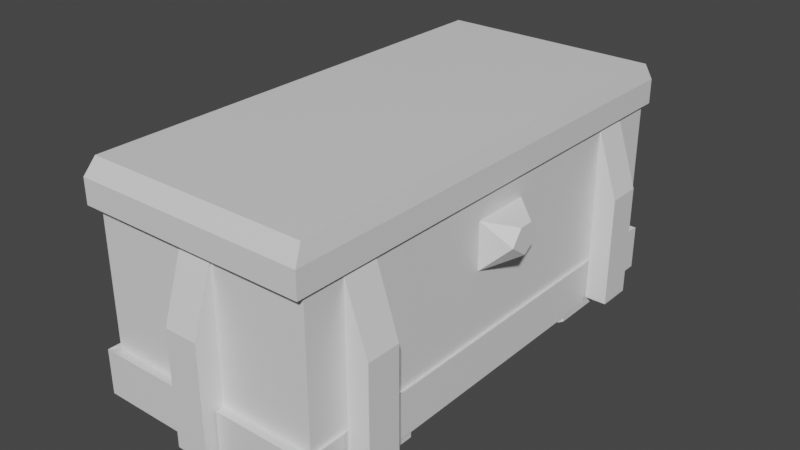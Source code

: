 # Source: strongbox.blend  (saved by Blender 2.80.75; exported with 4.5.12 LTS)
import bpy
from mathutils import Matrix  # noqa: F401  (used for matrix-valued properties, if any)

bpy.ops.wm.read_factory_settings(use_empty=True)
scene = bpy.context.scene
scene.name = 'Scene'

# ---- collections
col_collection = bpy.data.collections.new('Collection'); scene.collection.children.link(col_collection)

# ---- materials (node trees are filled in below, after node groups)
mat_material = bpy.data.materials.new('Material')
mat_material.alpha_threshold = 0.0
mat_material.use_transparent_shadow = False
mat_material.line_color = (0.0, 0.0, 0.0, 1.0)

# ---- material node trees
mat_material.use_nodes = True; mat_material.node_tree.nodes.clear()
_N = mat_material.node_tree.nodes; _L = mat_material.node_tree.links
n0 = _N.new('ShaderNodeOutputMaterial'); n0.name = 'Material Output'; n0.location = (300, 300)
n1 = _N.new('ShaderNodeBsdfPrincipled'); n1.name = 'Principled BSDF'; n1.location = (10, 300)
n1.distribution = 'GGX'
n1.subsurface_method = 'BURLEY'
n1.inputs[2].default_value = 0.4
n1.inputs[3].default_value = 1.45
n1.inputs[27].default_value = (0.0, 0.0, 0.0, 1.0)
n1.inputs[28].default_value = 1.0
_L.new(n1.outputs[0], n0.inputs[0])
n0.is_active_output = True

# ---- world
world_world = bpy.data.worlds.new('World'); scene.world = world_world
world_world.use_nodes = True; world_world.node_tree.nodes.clear()
_N = world_world.node_tree.nodes; _L = world_world.node_tree.links
n0 = _N.new('ShaderNodeOutputWorld'); n0.name = 'World Output'; n0.location = (300, 300)
n1 = _N.new('ShaderNodeBackground'); n1.name = 'Background'; n1.location = (10, 300)
n1.inputs[0].default_value = (0.05088, 0.05088, 0.05088, 1.0)
_L.new(n1.outputs[0], n0.inputs[0])
n0.is_active_output = True
world_world.color = (0.05088, 0.05088, 0.05088)
world_world.use_sun_shadow = False
world_world.sun_shadow_jitter_overblur = 0.0

# ---- meshes
me_cube = bpy.data.meshes.new('Cube')
me_cube.from_pydata([(0.513, 1.077, 0.513), (0.513, 1.077, -0.513), (0.513, -1.077, 0.513), (0.513, -1.077, -0.513), (-0.513, 1.077, 0.513), (-0.513, 1.077, -0.513), (-0.513, -1.077, 0.513), (-0.513, -1.077, -0.513), (-0.513, 0.0, -0.513), (0.513, 0.0, 0.513), (-0.513, 0.0, 0.513), (0.513, 0.0, -0.513), (-0.513, -0.5384, -0.513), (0.513, -0.5384, 0.513), (-0.513, -0.5384, 0.513), (0.513, -0.5384, -0.513), (-0.513, 0.5384, 0.513), (0.513, 0.5384, -0.513), (-0.513, 0.5384, -0.513), (0.513, 0.5384, 0.513), (0.513, -0.8883, 0.513), (0.513, -0.8883, -0.513), (0.513, -0.7268, 0.513), (0.513, -0.7268, -0.513), (0.513, 0.8883, 0.513), (0.513, 0.8883, -0.513), (0.513, 0.7268, -0.513), (0.513, 0.7268, 0.513), (0.513, 1.077, 0.3078), (-0.513, -1.077, 0.3078), (0.513, -1.077, 0.3078), (-0.513, 1.077, 0.3078), (0.513, 0.0, 0.3078), (-0.513, -0.5384, 0.3078), (0.513, -0.5384, 0.3078), (0.513, 0.5384, 0.3078), (-0.513, 0.5384, 0.3078), (0.513, -0.8883, 0.3078), (0.513, -0.7268, 0.3078), (0.513, 0.8883, 0.3078), (0.513, 0.7268, 0.3078), (0.613, -0.8883, 0.007783), (0.613, -0.8883, -0.513), (0.613, -0.7268, -0.513), (0.613, -0.7268, 0.007783), (0.613, 0.8883, 0.007783), (0.613, 0.8883, -0.513), (0.613, 0.7268, -0.513), (0.613, 0.7268, 0.007783), (0.07695, -1.077, 0.3078), (0.07695, -1.077, -0.513), (-0.07695, -1.077, -0.513), (-0.07695, -1.077, 0.3078), (0.07695, 1.077, -0.513), (-0.07695, 1.077, -0.513), (0.07695, 1.077, 0.3078), (-0.07695, 1.077, 0.3078), (0.07695, -1.177, 0.007783), (0.07695, -1.177, -0.513), (-0.07695, -1.177, -0.513), (-0.07695, -1.177, 0.007783), (0.07695, 1.177, -0.513), (-0.07695, 1.177, -0.513), (0.07695, 1.177, 0.007783), (-0.07695, 1.177, 0.007783), (0.513, 0.4307, 0.513), (0.513, 0.0, 0.513), (-0.513, -0.4307, 0.513), (-0.513, 0.0, 0.513), (0.513, -0.4307, 0.513), (-0.513, 0.4307, 0.513), (0.3591, 1.077, -0.513), (0.3591, -1.077, 0.513), (0.3591, -1.077, -0.513), (0.3591, 1.077, 0.513), (0.3447, -1.012, -0.513), (0.513, -0.5384, -0.513), (0.3591, -0.5384, 0.513), (0.3591, 0.5384, 0.513), (0.4894, -1.012, -0.513), (0.3591, 1.077, 0.3078), (0.3591, -1.077, 0.3078), (0.05386, -1.077, -0.513), (0.05386, -1.077, 0.3078), (0.05386, 1.077, -0.513), (0.05386, 1.077, 0.3078), (0.05386, -1.177, -0.513), (0.05386, -1.177, 0.007783), (0.05386, 1.177, -0.513), (0.05386, 1.177, 0.007783), (0.3591, 0.0, 0.513), (0.3591, -0.4307, 0.513), (0.3591, 0.4307, 0.513), (-0.213, -0.4307, 0.513), (-0.213, -0.5384, 0.513), (-0.213, 0.5384, 0.513), (-0.213, 0.4307, 0.513), (0.05908, -0.5384, 0.513), (0.05908, 0.5384, 0.513), (0.05908, -0.4307, 0.513), (0.05908, 0.4307, 0.513), (0.513, 1.077, -0.3131), (0.513, -1.077, -0.3131), (-0.513, 1.077, -0.3131), (0.513, 0.0, -0.3131), (-0.513, -0.5384, -0.3131), (0.513, -0.5384, -0.3131), (0.513, 0.5384, -0.3131), (-0.513, 0.5384, -0.3131), (0.513, -0.8883, -0.3131), (0.513, -0.7268, -0.3131), (0.513, 0.8883, -0.3131), (0.513, 0.7268, -0.3131), (-0.513, -1.077, -0.3131), (0.613, -0.8883, -0.3862), (0.613, -0.7268, -0.3862), (0.613, 0.8883, -0.3862), (0.613, 0.7268, -0.3862), (0.07695, -1.077, -0.3131), (-0.07695, -1.077, -0.3131), (0.07695, 1.077, -0.3131), (-0.07695, 1.077, -0.3131), (0.07695, -1.177, -0.3862), (-0.07695, -1.177, -0.3862), (0.07695, 1.177, -0.3862), (-0.07695, 1.177, -0.3862), (0.05386, 1.177, -0.3862), (0.05386, -1.177, -0.3862), (-0.513, -1.077, -0.002666), (-0.07695, -1.077, -0.002666), (-0.07695, -1.177, -0.1892), (0.513, 1.077, -0.002666), (0.513, -1.077, -0.002666), (-0.513, 1.077, -0.002666), (0.513, 0.0, -0.002666), (-0.513, -0.5384, -0.002666), (0.513, -0.5384, -0.002666), (0.513, 0.5384, -0.002666), (-0.513, 0.5384, -0.002666), (0.513, -0.8883, -0.002666), (0.513, -0.7268, -0.002666), (0.513, 0.8883, -0.002666), (0.513, 0.7268, -0.002666), (0.613, -0.8883, -0.1892), (0.613, -0.7268, -0.1892), (0.613, 0.8883, -0.1892), (0.613, 0.7268, -0.1892), (0.07695, -1.077, -0.002666), (0.07695, 1.077, -0.002666), (-0.07695, 1.077, -0.002666), (0.07695, -1.177, -0.1892), (0.07695, 1.177, -0.1892), (-0.07695, 1.177, -0.1892), (0.05386, 1.177, -0.1892), (0.05386, -1.177, -0.1892), (-0.513, 0.1395, -0.513), (0.513, 0.1395, 0.513), (-0.513, 0.1395, 0.513), (0.513, 0.1395, -0.513), (-0.513, 0.1395, 0.3078), (0.513, 0.1395, 0.3078), (0.513, 0.1116, 0.513), (-0.513, 0.1116, 0.513), (0.3591, 0.1116, 0.513), (0.513, -1.077, -0.513), (0.513, 0.1395, -0.3131), (-0.513, 0.1395, -0.3131), (0.513, 0.1395, -0.002666), (-0.513, 0.1395, -0.002666), (-0.513, -0.137, 0.513), (0.513, -0.137, -0.513), (-0.513, -0.137, -0.513), (0.513, -0.137, 0.513), (0.513, -0.137, 0.3078), (-0.513, -0.137, 0.3078), (-0.513, -0.1096, 0.513), (0.513, -0.1096, 0.513), (0.3591, -0.1096, 0.513), (0.3591, -1.077, -0.513), (-0.513, -0.137, -0.3131), (0.513, -0.137, -0.3131), (-0.513, -0.137, -0.002666), (0.513, -0.137, -0.002666), (0.513, -0.5384, -0.002666), (0.513, -0.5384, -0.3131), (0.513, -0.137, -0.3131), (0.513, -0.137, -0.002666), (0.513, 0.5384, -0.002666), (0.513, 0.5384, -0.3131), (0.513, 0.1395, -0.3131), (0.513, 0.1395, -0.002666), (-0.613, 0.1395, -0.3591), (-0.613, 0.0, -0.3591), (-0.613, -0.137, 0.3591), (-0.613, 0.0, 0.3591), (-0.613, 0.0, -0.3131), (-0.613, 0.0, 0.3078), (-0.613, -0.137, 0.3078), (-0.613, 0.0, -0.002666), (-0.613, -0.137, -0.3131), (-0.613, -0.137, -0.002666), (-0.613, 0.1395, 0.3591), (-0.613, 0.1395, 0.3078), (-0.613, 0.1395, -0.3131), (-0.613, 0.1395, -0.002666), (-0.613, -0.137, -0.3591), (-0.5393, -0.5599, -0.5137), (-0.5393, -1.12, -0.5137), (0.5276, 1.12, -0.3059), (0.5276, 1.12, -0.5137), (-0.5393, -1.12, 0.321), (-0.5393, -1.12, 0.4344), (0.5276, -1.12, -0.3059), (0.5276, -1.12, -0.5137), (-0.5393, 1.12, -0.3059), (-0.5393, 1.12, -0.5137), (0.3676, -1.12, 0.4344), (-0.5393, 0.5599, 0.4344), (-0.5393, 1.12, 0.4344), (0.3676, 1.12, 0.4344), (0.5276, 1.12, 0.4344), (0.5276, 0.1451, 0.4344), (0.5276, -9.912e-06, 0.4344), (0.5276, -0.1425, -0.5137), (0.5276, -9.912e-06, -0.5137), (0.5276, -9.912e-06, -0.3059), (-0.5393, -0.1425, -0.5137), (0.5276, -0.1425, 0.4344), (0.5276, -0.5599, 0.4344), (-0.5393, -0.5599, 0.4344), (-0.5393, -0.5599, -0.3059), (0.5276, -0.5599, -0.3059), (0.5276, -0.5599, -0.5137), (-0.5393, 0.1451, 0.4344), (0.5276, 0.1451, -0.5137), (0.5276, 0.5599, -0.5137), (-0.5393, 0.5599, -0.5137), (0.5276, 0.5599, -0.3059), (-0.5393, 0.5599, -0.3059), (0.5276, -0.9238, -0.3059), (0.5276, -0.9238, -0.5137), (0.5276, -0.7559, 0.4344), (0.5276, -0.9238, 0.4344), (0.5276, -0.6843, -0.3059), (0.5276, -0.6843, -0.5137), (0.5276, -1.12, 0.4344), (0.5276, 0.9238, -0.3059), (0.5276, 0.9238, -0.5137), (0.5276, 0.9238, 0.4344), (0.5276, 0.7559, 0.4344), (0.5276, 0.6773, -0.3059), (0.5276, 0.6773, -0.5137), (0.5276, 0.5599, 0.4344), (0.5276, 1.12, 0.321), (0.5276, -1.12, 0.321), (-0.5393, 1.12, 0.321), (0.5276, -9.912e-06, 0.321), (-0.5393, -0.5599, 0.321), (0.5276, -0.5599, 0.321), (0.5276, 0.5599, 0.321), (-0.5393, 0.5599, 0.321), (0.5276, -0.9238, 0.321), (0.5276, -0.7559, 0.321), (0.5276, 0.9238, 0.321), (0.5276, 0.7559, 0.321), (-0.5393, 0.1451, 0.321), (0.5276, -0.1425, 0.321), (0.5276, 0.1451, 0.321), (0.3676, 1.12, 0.321), (0.3676, -1.12, 0.321), (0.08642, -1.12, -0.3059), (0.08642, -1.12, -0.5137), (-0.08587, -1.12, -0.5137), (0.08591, 1.12, -0.3059), (0.08591, 1.12, -0.5137), (-0.08587, 1.12, -0.3059), (-0.08587, 1.12, -0.5137), (-0.5393, -1.12, -0.3059), (-0.08587, -1.12, -0.3059), (0.5276, 0.1451, -0.3059), (0.5276, -0.1425, -0.3059), (-0.5393, 0.1451, -0.3059), (-0.5393, 0.1451, -0.5137), (-0.5393, -0.1425, 0.4344), (-0.5393, -0.1425, 0.321), (-0.5393, -0.1425, -0.3059), (-0.513, -1.077, 0.2135), (-0.07695, -1.077, 0.2135), (-0.07695, -1.177, -0.05203), (0.513, 1.077, 0.2135), (0.513, -1.077, 0.2135), (-0.513, 1.077, 0.2135), (0.513, 0.0, 0.2135), (-0.513, -0.5384, 0.2135), (0.513, -0.5384, 0.2135), (0.513, 0.5384, 0.2135), (-0.513, 0.5384, 0.2135), (0.513, -0.8883, 0.2135), (0.513, -0.7268, 0.2135), (0.513, 0.8883, 0.2135), (0.513, 0.7268, 0.2135), (0.613, -0.8883, -0.05203), (0.613, -0.7268, -0.05203), (0.613, 0.8883, -0.05203), (0.613, 0.7268, -0.05203), (0.07695, -1.077, 0.2135), (0.07695, 1.077, 0.2135), (-0.07695, 1.077, 0.2135), (0.07695, -1.177, -0.05203), (0.07695, 1.177, -0.05203), (-0.07695, 1.177, -0.05203), (0.05386, 1.177, -0.05203), (0.05386, -1.177, -0.05203), (0.513, 0.1395, 0.2135), (-0.513, 0.1395, 0.2135), (-0.513, -0.137, 0.2135), (0.513, -0.137, 0.2135), (-0.613, 0.0, 0.2135), (-0.613, 0.1395, 0.2135), (-0.613, -0.137, 0.2135), (0.6332, 0.0003304, 0.1836), (0.6332, 0.0003304, 0.0539), (0.6332, 0.08404, 0.1139), (0.6332, 0.03426, 0.1836), (0.6332, -0.08189, 0.1139), (0.6332, -0.03211, 0.1836), (-0.2078, -0.1096, 0.513), (-0.2078, 0.0, 0.513), (0.05386, 0.0, 0.513), (0.05386, 0.1116, 0.513), (-0.2078, 0.1116, 0.513), (0.05386, -0.1096, 0.513), (-0.475, -0.506, -0.513), (-0.475, -1.012, -0.513), (0.3447, 1.012, -0.513), (-0.475, 1.012, -0.513), (0.3447, -1.012, -0.513), (0.4894, -1.012, -0.513), (0.4894, 0.5061, -0.513), (0.4894, 1.012, -0.513), (-0.475, 0.1312, -0.513), (-0.475, 2.124e-05, -0.513), (0.4894, -0.1288, -0.513), (0.4894, 2.124e-05, -0.513), (0.3447, 2.124e-05, -0.513), (-0.475, -0.1288, -0.513), (0.4894, -0.506, -0.513), (0.3447, -0.506, -0.513), (0.4894, 0.1312, -0.513), (-0.475, 0.5061, -0.513), (0.3447, 0.5061, -0.513), (0.3447, -0.1288, -0.513), (0.3447, 0.1312, -0.513), (0.4894, -0.506, -0.513), (-0.3607, 1.077, -0.513), (-0.3607, -1.077, 0.513), (-0.3607, -1.077, 0.3078), (-0.05411, -1.077, 0.3078), (-0.05411, 1.077, -0.513), (-0.05411, -1.177, 0.007783), (-0.05411, 1.177, -0.513), (-0.3607, -1.077, -0.513), (-0.3607, 1.077, 0.513), (-0.3607, -0.5384, 0.513), (-0.3607, 0.5384, 0.513), (-0.3607, 1.077, 0.3078), (-0.05411, -1.077, -0.513), (-0.05411, 1.077, 0.3078), (-0.05411, -1.177, -0.513), (-0.05411, 1.177, 0.007783), (-0.3607, -0.4307, 0.513), (-0.3607, 0.4307, 0.513), (-0.1655, -0.5384, 0.513), (-0.1655, 0.5384, 0.513), (-0.1655, -0.4307, 0.513), (-0.1655, 0.4307, 0.513), (-0.05411, 1.177, -0.3862), (-0.05411, -1.177, -0.3862), (-0.05411, 1.177, -0.1892), (-0.05411, -1.177, -0.1892), (-0.3607, 0.1116, 0.513), (-0.3607, -0.1096, 0.513), (-0.381, -1.12, 0.4344), (-0.381, -1.12, 0.321), (-0.381, 1.12, 0.4344), (-0.381, 1.12, 0.321), (-0.05411, 1.177, -0.05203), (-0.05411, -1.177, -0.05203), (-0.1621, 0.0, 0.513), (-0.1621, 0.1116, 0.513), (-0.1621, -0.1096, 0.513), (-0.3319, 1.012, -0.513), (-0.3319, 2.124e-05, -0.513), (-0.3319, -0.506, -0.513), (-0.3319, 0.5061, -0.513), (-0.3319, -1.012, -0.513), (-0.3319, 0.1312, -0.513), (-0.3319, -0.1288, -0.513), (-0.513, -0.5384, -0.5553), (-0.513, -1.077, -0.5553), (-0.3607, 1.077, -0.5553), (-0.513, 1.077, -0.5553), (0.513, 0.5384, -0.5553), (0.513, 1.077, -0.5553), (-0.513, 0.5384, -0.5553), (0.3591, 1.077, -0.5553), (-0.475, 0.5061, -0.5553), (-0.475, 1.012, -0.5553), (-0.475, -1.012, -0.5553), (0.3447, 1.012, -0.5553), (-0.475, -0.506, -0.5553), (0.4894, 1.012, -0.5553), (0.4894, 0.5061, -0.5553), (-0.3319, 1.012, -0.5553), (0.3591, -1.077, -0.5553), (0.513, -1.077, -0.5553), (0.4894, -1.012, -0.5553), (0.513, -0.5384, -0.5553), (0.3447, -1.012, -0.5553), (0.4894, -0.506, -0.5553), (-0.3607, -1.077, -0.5553), (-0.3319, -1.012, -0.5553)], [], [(363, 14, 6, 355), (38, 34, 258, 262), (118, 50, 271, 270), (15, 3, 164, 76), (13, 2, 20, 22), (101, 111, 246, 208), (3, 21, 240, 213), (170, 15, 346, 342), (171, 179, 199, 205), (169, 14, 67, 175), (30, 37, 261, 254), (179, 171, 226, 285), (333, 395, 421, 408), (77, 13, 69, 91), (362, 4, 16, 364), (11, 170, 342, 343), (0, 19, 27, 24), (23, 15, 232, 244), (40, 39, 263, 264), (106, 110, 243, 231), (3, 15, 23, 21), (170, 11, 224, 223), (13, 22, 241, 228), (35, 40, 264, 259), (166, 108, 238, 281), (17, 1, 25, 26), (289, 28, 39, 299), (20, 2, 245, 242), (112, 26, 47, 117), (39, 28, 253, 263), (294, 34, 38, 298), (21, 23, 43, 42), (314, 159, 36, 296), (316, 173, 34, 294), (286, 29, 33, 293), (174, 169, 193, 197), (313, 160, 32, 292), (291, 31, 56, 307), (296, 36, 31, 291), (155, 166, 281, 282), (302, 44, 41, 301), (38, 37, 41, 44), (109, 21, 42, 114), (298, 38, 44, 302), (303, 45, 48, 304), (26, 25, 46, 47), (39, 40, 48, 45), (299, 39, 45, 303), (82, 50, 58, 86), (73, 3, 50, 82), (290, 30, 49, 305), (356, 29, 52, 357), (307, 56, 64, 310), (354, 5, 54, 358), (180, 106, 231, 280), (80, 28, 55, 85), (387, 359, 60, 288), (119, 51, 59, 123), (305, 49, 57, 308), (357, 52, 60, 359), (311, 89, 63, 309), (358, 54, 62, 360), (85, 55, 63, 89), (120, 53, 61, 124), (68, 175, 326, 327), (381, 175, 67, 370), (16, 70, 96, 95), (172, 9, 66, 176), (157, 10, 68, 162), (156, 19, 65, 161), (19, 78, 92, 65), (176, 177, 91, 69), (161, 163, 90, 66), (367, 85, 89, 369), (53, 84, 88, 61), (386, 369, 89, 311), (49, 83, 87, 57), (308, 57, 87, 312), (365, 80, 85, 367), (1, 71, 84, 53), (30, 81, 83, 49), (361, 73, 82, 366), (366, 82, 86, 368), (338, 339, 411, 412), (0, 74, 78, 19), (371, 92, 100, 375), (164, 178, 414, 415), (17, 158, 348, 338), (156, 9, 222, 221), (12, 171, 345, 332), (110, 23, 244, 243), (13, 77, 72, 2), (373, 95, 96, 375), (372, 97, 99, 374), (67, 14, 94, 93), (363, 77, 97, 372), (77, 91, 99, 97), (92, 78, 98, 100), (370, 67, 93, 374), (364, 16, 95, 373), (58, 122, 127, 86), (360, 376, 126, 88), (148, 120, 124, 151), (88, 126, 124, 61), (50, 118, 122, 58), (129, 119, 123, 130), (368, 377, 123, 59), (131, 101, 120, 148), (54, 121, 125, 62), (113, 105, 230, 277), (25, 111, 116, 46), (46, 116, 117, 47), (23, 110, 115, 43), (139, 109, 114, 143), (43, 115, 114, 42), (128, 113, 119, 129), (362, 74, 219, 384), (22, 20, 242, 241), (104, 180, 280, 225), (168, 166, 203, 204), (165, 104, 225, 279), (2, 72, 216, 245), (74, 0, 220, 219), (21, 109, 239, 240), (142, 112, 117, 146), (51, 119, 278, 272), (137, 107, 112, 142), (132, 102, 109, 139), (290, 132, 139, 297), (295, 137, 142, 300), (300, 142, 146, 304), (286, 128, 129, 287), (297, 139, 143, 301), (289, 131, 148, 306), (287, 129, 130, 288), (306, 148, 151, 309), (122, 150, 154, 127), (376, 378, 153, 126), (126, 153, 151, 124), (118, 147, 150, 122), (377, 379, 130, 123), (121, 149, 152, 125), (102, 132, 147, 118), (111, 141, 145, 116), (116, 145, 146, 117), (110, 140, 144, 115), (115, 144, 143, 114), (108, 138, 133, 103), (103, 133, 149, 121), (165, 167, 134, 104), (314, 168, 204, 318), (113, 128, 135, 105), (136, 106, 184, 183), (166, 168, 138, 108), (106, 136, 140, 110), (101, 131, 141, 111), (8, 171, 205, 192), (165, 107, 188, 189), (155, 8, 192, 191), (105, 179, 285, 230), (8, 155, 340, 341), (65, 92, 163, 161), (9, 156, 161, 66), (16, 157, 162, 70), (371, 70, 162, 380), (295, 35, 160, 313), (166, 155, 191, 203), (315, 174, 197, 319), (158, 11, 343, 348), (103, 121, 275, 214), (104, 134, 182, 180), (105, 135, 181, 179), (16, 4, 218, 217), (108, 103, 214, 238), (1, 17, 402, 403), (66, 90, 177, 176), (13, 172, 176, 69), (90, 163, 329, 328), (293, 33, 174, 315), (292, 32, 173, 316), (171, 8, 341, 345), (107, 165, 279, 237), (10, 169, 175, 68), (119, 113, 277, 278), (185, 186, 183, 184), (180, 182, 186, 185), (182, 136, 183, 186), (106, 180, 185, 184), (188, 187, 190, 189), (167, 165, 189, 190), (107, 137, 187, 188), (137, 167, 190, 187), (197, 193, 194, 196), (319, 197, 196, 317), (205, 199, 195, 192), (199, 200, 198, 195), (195, 198, 204, 203), (192, 195, 203, 191), (317, 196, 202, 318), (196, 194, 201, 202), (157, 159, 202, 201), (169, 10, 194, 193), (10, 157, 201, 194), (179, 181, 200, 199), (383, 382, 211, 210), (260, 217, 218, 255), (268, 219, 220, 253), (267, 221, 222, 256), (210, 211, 229, 257), (266, 227, 228, 258), (265, 233, 217, 260), (262, 241, 242, 261), (258, 228, 241, 262), (212, 213, 240, 239), (263, 248, 249, 264), (237, 235, 251, 250), (253, 220, 248, 263), (252, 259, 264, 249), (245, 254, 261, 242), (277, 207, 272, 278), (208, 209, 274, 273), (385, 384, 219, 268), (254, 245, 216, 269), (213, 212, 270, 271), (236, 238, 214, 215), (215, 214, 275, 276), (234, 279, 225, 224), (207, 277, 230, 206), (223, 280, 231, 232), (282, 281, 238, 236), (232, 231, 243, 244), (209, 208, 246, 247), (235, 237, 279, 234), (259, 252, 221, 267), (224, 225, 280, 223), (206, 230, 285, 226), (256, 222, 227, 266), (257, 229, 283, 284), (111, 25, 247, 246), (365, 31, 255, 385), (112, 107, 237, 250), (37, 38, 262, 261), (81, 30, 254, 269), (109, 102, 212, 239), (36, 159, 265, 260), (24, 27, 249, 248), (171, 12, 206, 226), (34, 173, 266, 258), (26, 112, 250, 251), (172, 13, 228, 227), (7, 51, 272, 207), (33, 29, 210, 257), (27, 19, 252, 249), (6, 14, 229, 211), (159, 157, 233, 265), (0, 24, 248, 220), (50, 3, 213, 271), (32, 160, 267, 256), (18, 155, 282, 236), (17, 26, 251, 235), (28, 80, 268, 253), (19, 156, 221, 252), (25, 1, 209, 247), (120, 101, 208, 273), (14, 169, 283, 229), (31, 36, 260, 255), (12, 7, 207, 206), (169, 174, 284, 283), (53, 120, 273, 274), (15, 170, 223, 232), (356, 81, 269, 383), (11, 158, 234, 224), (102, 118, 270, 212), (121, 54, 276, 275), (157, 16, 217, 233), (9, 172, 227, 222), (160, 35, 259, 267), (158, 17, 235, 234), (173, 32, 256, 266), (5, 18, 236, 215), (54, 5, 215, 276), (174, 33, 257, 284), (1, 53, 274, 209), (355, 6, 211, 382), (198, 317, 318, 204), (200, 319, 317, 198), (182, 134, 321, 324), (135, 293, 315, 181), (181, 315, 319, 200), (137, 295, 313, 167), (159, 314, 318, 202), (55, 306, 309, 63), (52, 287, 288, 60), (28, 289, 306, 55), (37, 297, 301, 41), (29, 286, 287, 52), (40, 300, 304, 48), (35, 295, 300, 40), (30, 290, 297, 37), (150, 308, 312, 154), (378, 386, 311, 153), (153, 311, 309, 151), (147, 305, 308, 150), (379, 387, 288, 130), (149, 307, 310, 152), (132, 290, 305, 147), (141, 299, 303, 145), (145, 303, 304, 146), (140, 298, 302, 144), (144, 302, 301, 143), (138, 296, 291, 133), (133, 291, 307, 149), (313, 292, 320, 323), (128, 286, 293, 135), (182, 316, 294, 136), (168, 314, 296, 138), (136, 294, 298, 140), (131, 289, 299, 141), (321, 320, 325, 324), (322, 323, 320, 321), (292, 316, 325, 320), (134, 167, 322, 321), (316, 182, 324, 325), (167, 313, 323, 322), (389, 330, 327, 388), (388, 327, 326, 390), (380, 162, 330, 389), (162, 68, 327, 330), (381, 177, 331, 390), (177, 90, 328, 331), (347, 346, 337, 336), (352, 348, 343, 344), (351, 342, 346, 347), (334, 339, 338, 350), (391, 334, 350, 394), (397, 351, 347, 393), (396, 352, 344, 392), (393, 347, 336, 395), (394, 350, 352, 396), (350, 338, 348, 352), (392, 344, 351, 397), (344, 343, 342, 351), (346, 15, 76, 353), (354, 71, 334, 391), (155, 18, 349, 340), (349, 18, 404, 406), (391, 335, 407, 413), (79, 353, 419, 416), (337, 346, 353, 79), (3, 73, 178, 164), (73, 336, 75, 178), (336, 337, 79, 75), (73, 361, 395, 336), (354, 391, 413, 400), (341, 392, 397, 345), (349, 394, 396, 340), (332, 393, 395, 333), (340, 396, 392, 341), (345, 397, 393, 332), (335, 391, 394, 349), (175, 381, 390, 326), (163, 380, 389, 329), (328, 388, 390, 331), (329, 389, 388, 328), (154, 312, 387, 379), (152, 310, 386, 378), (72, 355, 382, 216), (29, 356, 383, 210), (80, 365, 385, 268), (255, 218, 384, 385), (269, 216, 382, 383), (92, 371, 380, 163), (127, 154, 379, 377), (125, 152, 378, 376), (4, 362, 384, 218), (86, 127, 377, 368), (62, 125, 376, 360), (78, 364, 373, 98), (91, 370, 374, 99), (14, 363, 372, 94), (94, 372, 374, 93), (98, 373, 375, 100), (70, 371, 375, 96), (51, 366, 368, 59), (7, 361, 366, 51), (31, 365, 367, 56), (310, 64, 369, 386), (56, 367, 369, 64), (177, 381, 370, 91), (84, 358, 360, 88), (83, 357, 359, 87), (312, 87, 359, 387), (71, 354, 358, 84), (81, 356, 357, 83), (74, 362, 364, 78), (77, 363, 355, 72), (404, 401, 407, 406), (399, 398, 410, 408), (405, 403, 411, 409), (403, 402, 412, 411), (420, 399, 408, 421), (415, 414, 418, 416), (417, 415, 416, 419), (401, 400, 413, 407), (335, 349, 406, 407), (76, 164, 415, 417), (178, 75, 418, 414), (71, 1, 403, 405), (339, 334, 409, 411), (7, 12, 398, 399), (353, 76, 417, 419), (18, 5, 401, 404), (334, 71, 405, 409), (395, 361, 420, 421), (361, 7, 399, 420), (5, 354, 400, 401), (17, 338, 412, 402), (75, 79, 416, 418), (12, 332, 410, 398), (332, 333, 408, 410)])
_uv = me_cube.uv_layers.new(name='UVMap')
_uv.uv.foreach_set('vector', [0.5879, 0.1875, 0.625, 0.1875, 0.625, 0.25, 0.5879, 0.25, 0.325, 0.6875, 0.325, 0.6875, 0.325, 0.6875, 0.325, 0.6875, 0.4237, 0.25, 0.375, 0.25, 0.375, 0.25, 0.4237, 0.25, 0.625, 0.9375, 0.625, 1.0, 0.625, 1.0, 0.625, 0.9375, 0.375, 0.1875, 0.375, 0.25, 0.375, 0.25, 0.375, 0.1875, 0.6737, 0.75, 0.6737, 0.75, 0.6737, 0.75, 0.6737, 0.75, 0.625, 1.0, 0.625, 1.0, 0.625, 1.0, 0.625, 1.0, 0.625, 0.8909, 0.625, 0.9375, 0.625, 0.9375, 0.625, 0.8909, 0.375, 0.6091, 0.4237, 0.6091, 0.4237, 0.6091, 0.375, 0.6091, 0.2083, 0.203, 0.625, 0.5625, 0.625, 0.5625, 0.625, 0.6123, 0.575, 0.25, 0.575, 0.25, 0.575, 0.25, 0.575, 0.25, 0.4237, 0.6091, 0.375, 0.6091, 0.375, 0.6091, 0.4237, 0.6091, 0.375, 1.0, 0.4121, 1.0, 0.4121, 1.0, 0.375, 1.0, 0.4125, 0.1875, 0.375, 0.1875, 0.375, 0.1875, 0.4125, 0.1875, 0.5879, 0.0, 0.625, 0.0, 0.625, 0.0625, 0.5879, 0.0625, 0.625, 0.875, 0.625, 0.8909, 0.625, 0.8909, 0.625, 0.875, 0.375, 0.0, 0.375, 0.0625, 0.375, 0.0625, 0.375, 0.0, 0.625, 0.9375, 0.625, 0.9375, 0.625, 0.9375, 0.625, 0.9375, 0.325, 0.5625, 0.325, 0.5, 0.325, 0.5, 0.325, 0.5625, 0.1737, 0.6875, 0.1737, 0.6875, 0.1737, 0.6875, 0.1737, 0.6875, 0.625, 1.0, 0.625, 0.9375, 0.625, 0.9375, 0.625, 1.0, 0.625, 0.8909, 0.625, 0.875, 0.625, 0.875, 0.625, 0.8909, 0.375, 0.1875, 0.375, 0.1875, 0.375, 0.1875, 0.375, 0.1875, 0.325, 0.5625, 0.325, 0.5625, 0.325, 0.5625, 0.325, 0.5625, 0.4237, 0.6412, 0.4237, 0.6875, 0.4237, 0.6875, 0.4237, 0.6412, 0.625, 0.8125, 0.625, 0.75, 0.625, 0.75, 0.625, 0.8125, 0.802, 0.75, 0.825, 0.75, 0.825, 0.75, 0.802, 0.75, 0.375, 0.25, 0.375, 0.25, 0.375, 0.25, 0.375, 0.25, 0.1737, 0.5625, 0.125, 0.5625, 0.125, 0.5625, 0.1737, 0.5625, 0.825, 0.75, 0.825, 0.75, 0.825, 0.75, 0.825, 0.75, 0.302, 0.6875, 0.325, 0.6875, 0.325, 0.6875, 0.302, 0.6875, 0.625, 1.0, 0.625, 0.9375, 0.625, 0.9375, 0.625, 1.0, 0.552, 0.6412, 0.575, 0.6412, 0.575, 0.6875, 0.552, 0.6875, 0.302, 0.6409, 0.325, 0.6409, 0.325, 0.6875, 0.302, 0.6875, 0.552, 0.5, 0.575, 0.5, 0.575, 0.5625, 0.552, 0.5625, 0.575, 0.6091, 0.2083, 0.203, 0.2083, 0.203, 0.575, 0.6091, 0.302, 0.6088, 0.325, 0.6088, 0.325, 0.625, 0.302, 0.625, 0.552, 0.75, 0.575, 0.75, 0.575, 0.75, 0.552, 0.75, 0.552, 0.6875, 0.575, 0.6875, 0.575, 0.75, 0.552, 0.75, 0.375, 0.6412, 0.4237, 0.6412, 0.4237, 0.6412, 0.375, 0.6412, 0.302, 0.6875, 0.325, 0.6875, 0.325, 0.75, 0.302, 0.75, 0.325, 0.6875, 0.325, 0.75, 0.325, 0.75, 0.325, 0.6875, 0.4237, 0.25, 0.375, 0.25, 0.375, 0.25, 0.4237, 0.25, 0.302, 0.6875, 0.325, 0.6875, 0.325, 0.6875, 0.302, 0.6875, 0.302, 0.5, 0.325, 0.5, 0.325, 0.5625, 0.302, 0.5625, 0.625, 0.8125, 0.625, 0.75, 0.625, 0.75, 0.625, 0.8125, 0.325, 0.5, 0.325, 0.5625, 0.325, 0.5625, 0.325, 0.5, 0.802, 0.75, 0.825, 0.75, 0.825, 0.75, 0.802, 0.75, 0.5875, 1.0, 0.625, 1.0, 0.625, 1.0, 0.5875, 1.0, 0.5875, 1.0, 0.625, 1.0, 0.625, 1.0, 0.5875, 1.0, 0.552, 0.25, 0.575, 0.25, 0.575, 0.25, 0.552, 0.25, 0.575, 0.4629, 0.575, 0.5, 0.575, 0.5, 0.575, 0.4131, 0.552, 0.75, 0.575, 0.75, 0.575, 0.75, 0.552, 0.75, 0.4121, 0.75, 0.375, 0.75, 0.375, 0.75, 0.4619, 0.75, 0.1737, 0.6409, 0.1737, 0.6875, 0.1737, 0.6875, 0.1737, 0.6409, 0.825, 0.7125, 0.825, 0.75, 0.825, 0.75, 0.825, 0.7125, 0.552, 0.4629, 0.575, 0.4629, 0.575, 0.5, 0.552, 0.5, 0.4237, 0.5, 0.375, 0.5, 0.375, 0.5, 0.4237, 0.5, 0.552, 0.25, 0.575, 0.25, 0.575, 0.25, 0.552, 0.25, 0.575, 0.4131, 0.575, 0.5, 0.575, 0.5, 0.575, 0.4629, 0.802, 0.7125, 0.825, 0.7125, 0.825, 0.75, 0.802, 0.75, 0.4619, 0.75, 0.375, 0.75, 0.375, 0.75, 0.4121, 0.75, 0.825, 0.7125, 0.825, 0.75, 0.825, 0.75, 0.825, 0.7125, 0.6737, 0.75, 0.625, 0.75, 0.625, 0.75, 0.6737, 0.75, 0.625, 0.625, 0.625, 0.6123, 0.625, 0.6123, 0.625, 0.625, 0.5879, 0.1409, 0.625, 0.1409, 0.625, 0.1875, 0.5879, 0.1875, 0.625, 0.6875, 0.625, 0.6875, 0.625, 0.6875, 0.625, 0.6875, 0.125, 0.2136, 0.375, 0.625, 0.375, 0.625, 0.375, 0.6377, 0.2083, 0.2137, 0.625, 0.625, 0.625, 0.625, 0.625, 0.638, 0.125, 0.2029, 0.375, 0.5625, 0.375, 0.5625, 0.375, 0.612, 0.375, 0.0625, 0.4125, 0.0625, 0.4125, 0.0625, 0.375, 0.0625, 0.375, 0.1409, 0.4125, 0.1409, 0.4125, 0.1875, 0.375, 0.1875, 0.375, 0.1088, 0.4125, 0.1088, 0.4125, 0.125, 0.375, 0.125, 0.825, 0.5832, 0.825, 0.7125, 0.825, 0.7125, 0.825, 0.5371, 0.625, 0.75, 0.5875, 0.75, 0.5875, 0.75, 0.625, 0.75, 0.802, 0.5371, 0.825, 0.5371, 0.825, 0.7125, 0.802, 0.7125, 0.575, 0.25, 0.575, 0.2875, 0.575, 0.2875, 0.575, 0.25, 0.552, 0.25, 0.575, 0.25, 0.575, 0.2875, 0.552, 0.2875, 0.825, 0.5113, 0.825, 0.7125, 0.825, 0.7125, 0.825, 0.5832, 0.625, 0.75, 0.5875, 0.75, 0.5875, 0.75, 0.625, 0.75, 0.575, 0.25, 0.575, 0.2875, 0.575, 0.2875, 0.575, 0.25, 0.3883, 1.0, 0.5875, 1.0, 0.5875, 1.0, 0.4582, 1.0, 0.4582, 1.0, 0.5875, 1.0, 0.5875, 1.0, 0.4121, 1.0, 0.625, 0.8125, 0.625, 0.75, 0.625, 0.75, 0.625, 0.8125, 0.375, 0.0, 0.4125, 0.0, 0.4125, 0.0625, 0.375, 0.0625, 0.5879, 0.0625, 0.4125, 0.0625, 0.4125, 0.0625, 0.5879, 0.0625, 0.625, 1.0, 0.5875, 1.0, 0.5875, 1.0, 0.625, 1.0, 0.625, 0.8125, 0.625, 0.8588, 0.625, 0.8588, 0.625, 0.8125, 0.125, 0.2029, 0.375, 0.625, 0.375, 0.625, 0.125, 0.2029, 0.375, 0.9375, 0.375, 0.8909, 0.375, 0.8909, 0.375, 0.9375, 0.1737, 0.6875, 0.125, 0.6875, 0.125, 0.6875, 0.1737, 0.6875, 0.375, 0.1875, 0.4125, 0.1875, 0.4125, 0.25, 0.375, 0.25, 0.5879, 0.0625, 0.625, 0.0625, 0.625, 0.0625, 0.5879, 0.0625, 0.5879, 0.1875, 0.4125, 0.1875, 0.4125, 0.1875, 0.5879, 0.1875, 0.625, 0.5625, 0.625, 0.5625, 0.625, 0.5625, 0.625, 0.5625, 0.5879, 0.1875, 0.4125, 0.1875, 0.4125, 0.1875, 0.5879, 0.1875, 0.4125, 0.1875, 0.4125, 0.1875, 0.4125, 0.1875, 0.4125, 0.1875, 0.4125, 0.0625, 0.4125, 0.0625, 0.4125, 0.0625, 0.4125, 0.0625, 0.5879, 0.1875, 0.625, 0.1875, 0.625, 0.1875, 0.5879, 0.1875, 0.5879, 0.0625, 0.625, 0.0625, 0.625, 0.0625, 0.5879, 0.0625, 0.375, 0.25, 0.4237, 0.25, 0.4237, 0.2875, 0.375, 0.2875, 0.625, 0.5371, 0.6737, 0.5371, 0.6737, 0.7125, 0.625, 0.7125, 0.7494, 0.75, 0.6737, 0.75, 0.6737, 0.75, 0.7494, 0.75, 0.625, 0.7125, 0.6737, 0.7125, 0.6737, 0.75, 0.625, 0.75, 0.375, 0.25, 0.4237, 0.25, 0.4237, 0.25, 0.375, 0.25, 0.4994, 0.5, 0.4237, 0.5, 0.4237, 0.5, 0.4994, 0.5, 0.375, 0.4629, 0.4237, 0.4629, 0.4237, 0.5, 0.375, 0.5, 0.7494, 0.75, 0.6737, 0.75, 0.6737, 0.75, 0.7494, 0.75, 0.375, 0.75, 0.4237, 0.75, 0.4237, 0.75, 0.375, 0.75, 0.4237, 0.5, 0.4237, 0.5625, 0.4237, 0.5625, 0.4237, 0.5, 0.625, 0.75, 0.6737, 0.75, 0.6737, 0.75, 0.625, 0.75, 0.125, 0.5, 0.1737, 0.5, 0.1737, 0.5625, 0.125, 0.5625, 0.125, 0.6875, 0.1737, 0.6875, 0.1737, 0.6875, 0.125, 0.6875, 0.4994, 0.25, 0.4237, 0.25, 0.4237, 0.25, 0.4994, 0.25, 0.125, 0.6875, 0.1737, 0.6875, 0.1737, 0.75, 0.125, 0.75, 0.4994, 0.5, 0.4237, 0.5, 0.4237, 0.5, 0.4994, 0.5, 0.5879, 0.0, 0.4125, 0.0, 0.4125, 0.0, 0.5879, 0.0, 0.375, 0.1875, 0.375, 0.25, 0.375, 0.25, 0.375, 0.1875, 0.1737, 0.625, 0.1737, 0.6409, 0.1737, 0.6409, 0.1737, 0.625, 0.4994, 0.6412, 0.4237, 0.6412, 0.4237, 0.6412, 0.4994, 0.6412, 0.1737, 0.6088, 0.1737, 0.625, 0.1737, 0.625, 0.1737, 0.6088, 0.375, 0.25, 0.4125, 0.25, 0.4125, 0.25, 0.375, 0.25, 0.4125, 0.0, 0.375, 0.0, 0.375, 0.0, 0.4125, 0.0, 0.375, 0.25, 0.4237, 0.25, 0.4237, 0.25, 0.375, 0.25, 0.2494, 0.5625, 0.1737, 0.5625, 0.1737, 0.5625, 0.2494, 0.5625, 0.375, 0.5, 0.4237, 0.5, 0.4237, 0.5, 0.375, 0.5, 0.2494, 0.5625, 0.1737, 0.5625, 0.1737, 0.5625, 0.2494, 0.5625, 0.4994, 0.25, 0.4237, 0.25, 0.4237, 0.25, 0.4994, 0.25, 0.552, 0.25, 0.4994, 0.25, 0.4994, 0.25, 0.552, 0.25, 0.302, 0.5625, 0.2494, 0.5625, 0.2494, 0.5625, 0.302, 0.5625, 0.302, 0.5625, 0.2494, 0.5625, 0.2494, 0.5625, 0.302, 0.5625, 0.552, 0.5, 0.4994, 0.5, 0.4994, 0.5, 0.552, 0.5, 0.552, 0.25, 0.4994, 0.25, 0.4994, 0.25, 0.552, 0.25, 0.802, 0.75, 0.7494, 0.75, 0.7494, 0.75, 0.802, 0.75, 0.552, 0.5, 0.4994, 0.5, 0.4994, 0.5, 0.552, 0.5, 0.802, 0.75, 0.7494, 0.75, 0.7494, 0.75, 0.802, 0.75, 0.4237, 0.25, 0.4994, 0.25, 0.4994, 0.2875, 0.4237, 0.2875, 0.6737, 0.5371, 0.7494, 0.5371, 0.7494, 0.7125, 0.6737, 0.7125, 0.6737, 0.7125, 0.7494, 0.7125, 0.7494, 0.75, 0.6737, 0.75, 0.4237, 0.25, 0.4994, 0.25, 0.4994, 0.25, 0.4237, 0.25, 0.4237, 0.4629, 0.4994, 0.4629, 0.4994, 0.5, 0.4237, 0.5, 0.4237, 0.75, 0.4994, 0.75, 0.4994, 0.75, 0.4237, 0.75, 0.4237, 0.25, 0.4994, 0.25, 0.4994, 0.25, 0.4237, 0.25, 0.6737, 0.75, 0.7494, 0.75, 0.7494, 0.75, 0.6737, 0.75, 0.1737, 0.5, 0.2494, 0.5, 0.2494, 0.5625, 0.1737, 0.5625, 0.1737, 0.6875, 0.2494, 0.6875, 0.2494, 0.6875, 0.1737, 0.6875, 0.1737, 0.6875, 0.2494, 0.6875, 0.2494, 0.75, 0.1737, 0.75, 0.4237, 0.6875, 0.4994, 0.6875, 0.4994, 0.75, 0.4237, 0.75, 0.4237, 0.75, 0.4994, 0.75, 0.4994, 0.75, 0.4237, 0.75, 0.1737, 0.6088, 0.2494, 0.6088, 0.2494, 0.625, 0.1737, 0.625, 0.552, 0.6412, 0.4994, 0.6412, 0.4994, 0.6412, 0.552, 0.6412, 0.4237, 0.5, 0.4994, 0.5, 0.4994, 0.5625, 0.4237, 0.5625, 0.2494, 0.6875, 0.1737, 0.6875, 0.1737, 0.6875, 0.2494, 0.6875, 0.4237, 0.6412, 0.4994, 0.6412, 0.4994, 0.6875, 0.4237, 0.6875, 0.1737, 0.6875, 0.2494, 0.6875, 0.2494, 0.6875, 0.1737, 0.6875, 0.6737, 0.75, 0.7494, 0.75, 0.7494, 0.75, 0.6737, 0.75, 0.375, 0.875, 0.375, 0.8909, 0.375, 0.8909, 0.375, 0.875, 0.1737, 0.6088, 0.1737, 0.5625, 0.1737, 0.5625, 0.1737, 0.6088, 0.375, 0.8588, 0.375, 0.875, 0.375, 0.875, 0.375, 0.8588, 0.4237, 0.5625, 0.4237, 0.6091, 0.4237, 0.6091, 0.4237, 0.5625, 0.375, 0.875, 0.375, 0.8588, 0.375, 0.8588, 0.375, 0.875, 0.375, 0.0625, 0.4125, 0.0625, 0.4125, 0.1088, 0.375, 0.1088, 0.375, 0.625, 0.125, 0.2029, 0.375, 0.612, 0.375, 0.625, 0.625, 0.6875, 0.2083, 0.2137, 0.625, 0.638, 0.625, 0.6875, 0.5879, 0.0625, 0.625, 0.0625, 0.625, 0.1088, 0.5879, 0.1088, 0.302, 0.5625, 0.325, 0.5625, 0.325, 0.6088, 0.302, 0.6088, 0.4237, 0.6412, 0.375, 0.6412, 0.375, 0.6412, 0.4237, 0.6412, 0.552, 0.6091, 0.575, 0.6091, 0.575, 0.6091, 0.552, 0.6091, 0.625, 0.8588, 0.625, 0.875, 0.625, 0.875, 0.625, 0.8588, 0.4237, 0.75, 0.4237, 0.75, 0.4237, 0.75, 0.4237, 0.75, 0.1737, 0.625, 0.2494, 0.625, 0.2494, 0.6409, 0.1737, 0.6409, 0.4237, 0.5625, 0.4994, 0.5625, 0.4994, 0.6091, 0.4237, 0.6091, 0.625, 0.0625, 0.625, 0.0, 0.625, 0.0, 0.625, 0.0625, 0.4237, 0.6875, 0.4237, 0.75, 0.4237, 0.75, 0.4237, 0.6875, 0.625, 0.75, 0.625, 0.8125, 0.625, 0.8125, 0.625, 0.75, 0.375, 0.125, 0.4125, 0.125, 0.4125, 0.1409, 0.375, 0.1409, 0.375, 0.6875, 0.125, 0.2136, 0.375, 0.6377, 0.375, 0.6875, 0.4125, 0.125, 0.4125, 0.1088, 0.4125, 0.1088, 0.4125, 0.125, 0.552, 0.5625, 0.575, 0.5625, 0.575, 0.6091, 0.552, 0.6091, 0.302, 0.625, 0.325, 0.625, 0.325, 0.6409, 0.302, 0.6409, 0.375, 0.8909, 0.375, 0.875, 0.375, 0.875, 0.375, 0.8909, 0.1737, 0.5625, 0.1737, 0.6088, 0.1737, 0.6088, 0.1737, 0.5625, 0.625, 0.625, 0.2083, 0.203, 0.625, 0.6123, 0.625, 0.625, 0.4237, 0.5, 0.4237, 0.5, 0.4237, 0.5, 0.4237, 0.5, 0.1737, 0.6409, 0.2494, 0.6409, 0.2494, 0.6875, 0.1737, 0.6875, 0.1737, 0.6409, 0.2494, 0.6409, 0.2494, 0.6409, 0.1737, 0.6409, 0.2494, 0.6409, 0.2494, 0.6875, 0.2494, 0.6875, 0.2494, 0.6409, 0.1737, 0.6875, 0.1737, 0.6409, 0.1737, 0.6409, 0.1737, 0.6875, 0.1737, 0.5625, 0.2494, 0.5625, 0.2494, 0.6088, 0.1737, 0.6088, 0.2494, 0.6088, 0.1737, 0.6088, 0.1737, 0.6088, 0.2494, 0.6088, 0.1737, 0.5625, 0.2494, 0.5625, 0.2494, 0.5625, 0.1737, 0.5625, 0.2494, 0.5625, 0.2494, 0.6088, 0.2494, 0.6088, 0.2494, 0.5625, 0.575, 0.6091, 0.2083, 0.203, 0.625, 0.625, 0.575, 0.625, 0.552, 0.6091, 0.575, 0.6091, 0.575, 0.625, 0.552, 0.625, 0.375, 0.6091, 0.4237, 0.6091, 0.4237, 0.625, 0.375, 0.625, 0.4237, 0.6091, 0.4994, 0.6091, 0.4994, 0.625, 0.4237, 0.625, 0.4237, 0.625, 0.4994, 0.625, 0.4994, 0.6412, 0.4237, 0.6412, 0.375, 0.625, 0.4237, 0.625, 0.4237, 0.6412, 0.375, 0.6412, 0.552, 0.625, 0.575, 0.625, 0.575, 0.6412, 0.552, 0.6412, 0.575, 0.625, 0.625, 0.625, 0.2083, 0.2137, 0.575, 0.6412, 0.2083, 0.2137, 0.575, 0.6412, 0.575, 0.6412, 0.2083, 0.2137, 0.2083, 0.203, 0.625, 0.625, 0.625, 0.625, 0.2083, 0.203, 0.625, 0.625, 0.2083, 0.2137, 0.2083, 0.2137, 0.625, 0.625, 0.4237, 0.6091, 0.4994, 0.6091, 0.4994, 0.6091, 0.4237, 0.6091, 0.575, 0.4629, 0.625, 0.4629, 0.625, 0.5, 0.575, 0.5, 0.575, 0.6875, 0.625, 0.6875, 0.625, 0.75, 0.575, 0.75, 0.825, 0.7125, 0.875, 0.7125, 0.875, 0.75, 0.825, 0.75, 0.325, 0.6088, 0.125, 0.2029, 0.375, 0.625, 0.325, 0.625, 0.575, 0.5, 0.625, 0.5, 0.625, 0.5625, 0.575, 0.5625, 0.325, 0.6409, 0.125, 0.2136, 0.375, 0.6875, 0.325, 0.6875, 0.575, 0.6412, 0.2083, 0.2137, 0.625, 0.6875, 0.575, 0.6875, 0.325, 0.6875, 0.375, 0.6875, 0.375, 0.75, 0.325, 0.75, 0.325, 0.6875, 0.375, 0.6875, 0.375, 0.6875, 0.325, 0.6875, 0.4237, 0.25, 0.375, 0.25, 0.375, 0.25, 0.4237, 0.25, 0.325, 0.5, 0.375, 0.5, 0.375, 0.5625, 0.325, 0.5625, 0.1737, 0.5625, 0.125, 0.5625, 0.125, 0.5625, 0.1737, 0.5625, 0.825, 0.75, 0.875, 0.75, 0.875, 0.75, 0.825, 0.75, 0.375, 0.5625, 0.325, 0.5625, 0.325, 0.5625, 0.375, 0.5625, 0.625, 0.25, 0.575, 0.25, 0.575, 0.25, 0.625, 0.25, 0.4237, 0.5, 0.375, 0.5, 0.375, 0.5, 0.4237, 0.5, 0.6737, 0.75, 0.625, 0.75, 0.625, 0.75, 0.6737, 0.75, 0.825, 0.5371, 0.875, 0.5371, 0.875, 0.7125, 0.825, 0.7125, 0.575, 0.25, 0.625, 0.25, 0.625, 0.2875, 0.575, 0.2875, 0.375, 0.25, 0.4237, 0.25, 0.4237, 0.25, 0.375, 0.25, 0.375, 0.6875, 0.4237, 0.6875, 0.4237, 0.75, 0.375, 0.75, 0.375, 0.75, 0.4237, 0.75, 0.4237, 0.75, 0.375, 0.75, 0.125, 0.6088, 0.1737, 0.6088, 0.1737, 0.625, 0.125, 0.625, 0.375, 0.5, 0.4237, 0.5, 0.4237, 0.5625, 0.375, 0.5625, 0.125, 0.6409, 0.1737, 0.6409, 0.1737, 0.6875, 0.125, 0.6875, 0.375, 0.6412, 0.4237, 0.6412, 0.4237, 0.6875, 0.375, 0.6875, 0.125, 0.6875, 0.1737, 0.6875, 0.1737, 0.6875, 0.125, 0.6875, 0.625, 0.75, 0.6737, 0.75, 0.6737, 0.75, 0.625, 0.75, 0.125, 0.5625, 0.1737, 0.5625, 0.1737, 0.6088, 0.125, 0.6088, 0.325, 0.5625, 0.375, 0.5625, 0.125, 0.2029, 0.325, 0.6088, 0.125, 0.625, 0.1737, 0.625, 0.1737, 0.6409, 0.125, 0.6409, 0.375, 0.5625, 0.4237, 0.5625, 0.4237, 0.6091, 0.375, 0.6091, 0.325, 0.625, 0.375, 0.625, 0.125, 0.2136, 0.325, 0.6409, 0.575, 0.5625, 0.625, 0.5625, 0.2083, 0.203, 0.575, 0.6091, 0.6737, 0.75, 0.625, 0.75, 0.625, 0.75, 0.6737, 0.75, 0.825, 0.5113, 0.825, 0.5, 0.825, 0.5, 0.825, 0.5371, 0.1737, 0.5625, 0.1737, 0.5625, 0.1737, 0.5625, 0.1737, 0.5625, 0.325, 0.75, 0.325, 0.6875, 0.325, 0.6875, 0.325, 0.75, 0.575, 0.2875, 0.575, 0.25, 0.575, 0.25, 0.575, 0.2875, 0.4237, 0.25, 0.4237, 0.25, 0.4237, 0.25, 0.4237, 0.25, 0.575, 0.6875, 0.575, 0.6412, 0.575, 0.6412, 0.575, 0.6875, 0.375, 0.0, 0.375, 0.0625, 0.375, 0.0625, 0.375, 0.0, 0.375, 0.8909, 0.375, 0.9375, 0.375, 0.9375, 0.375, 0.8909, 0.325, 0.6875, 0.325, 0.6409, 0.325, 0.6409, 0.325, 0.6875, 0.125, 0.5625, 0.1737, 0.5625, 0.1737, 0.5625, 0.125, 0.5625, 0.125, 0.2136, 0.375, 0.6875, 0.375, 0.6875, 0.125, 0.2136, 0.375, 1.0, 0.375, 1.0, 0.375, 1.0, 0.375, 1.0, 0.575, 0.5625, 0.575, 0.5, 0.575, 0.5, 0.575, 0.5625, 0.375, 0.0625, 0.375, 0.0625, 0.375, 0.0625, 0.375, 0.0625, 0.625, 0.25, 0.625, 0.1875, 0.625, 0.1875, 0.625, 0.25, 0.575, 0.6412, 0.2083, 0.2137, 0.2083, 0.2137, 0.575, 0.6412, 0.375, 0.0, 0.375, 0.0, 0.375, 0.0, 0.375, 0.0, 0.625, 1.0, 0.625, 1.0, 0.625, 1.0, 0.625, 1.0, 0.325, 0.625, 0.325, 0.6088, 0.325, 0.6088, 0.325, 0.625, 0.375, 0.8125, 0.375, 0.8588, 0.375, 0.8588, 0.375, 0.8125, 0.625, 0.8125, 0.625, 0.8125, 0.625, 0.8125, 0.625, 0.8125, 0.825, 0.75, 0.825, 0.7125, 0.825, 0.7125, 0.825, 0.75, 0.375, 0.5625, 0.125, 0.2029, 0.125, 0.2029, 0.375, 0.5625, 0.625, 0.75, 0.625, 0.75, 0.625, 0.75, 0.625, 0.75, 0.6737, 0.75, 0.6737, 0.75, 0.6737, 0.75, 0.6737, 0.75, 0.625, 0.5625, 0.2083, 0.203, 0.2083, 0.203, 0.625, 0.5625, 0.575, 0.75, 0.575, 0.6875, 0.575, 0.6875, 0.575, 0.75, 0.375, 0.9375, 0.375, 1.0, 0.375, 1.0, 0.375, 0.9375, 0.2083, 0.203, 0.575, 0.6091, 0.575, 0.6091, 0.2083, 0.203, 0.625, 0.75, 0.6737, 0.75, 0.6737, 0.75, 0.625, 0.75, 0.625, 0.9375, 0.625, 0.8909, 0.625, 0.8909, 0.625, 0.9375, 0.575, 0.4629, 0.575, 0.2875, 0.575, 0.2875, 0.575, 0.4629, 0.625, 0.875, 0.625, 0.8588, 0.625, 0.8588, 0.625, 0.875, 0.4237, 0.25, 0.4237, 0.25, 0.4237, 0.25, 0.4237, 0.25, 0.4237, 0.75, 0.375, 0.75, 0.375, 0.75, 0.4237, 0.75, 0.2083, 0.2137, 0.625, 0.6875, 0.625, 0.6875, 0.2083, 0.2137, 0.375, 0.625, 0.125, 0.2136, 0.125, 0.2136, 0.375, 0.625, 0.325, 0.6088, 0.325, 0.5625, 0.325, 0.5625, 0.325, 0.6088, 0.625, 0.8588, 0.625, 0.8125, 0.625, 0.8125, 0.625, 0.8588, 0.325, 0.6409, 0.325, 0.625, 0.325, 0.625, 0.325, 0.6409, 0.375, 0.75, 0.375, 0.8125, 0.375, 0.8125, 0.375, 0.75, 0.375, 0.75, 0.375, 0.75, 0.375, 0.75, 0.375, 0.75, 0.575, 0.6091, 0.575, 0.5625, 0.575, 0.5625, 0.575, 0.6091, 0.625, 0.75, 0.625, 0.75, 0.625, 0.75, 0.625, 0.75, 0.5879, 0.25, 0.625, 0.25, 0.625, 0.25, 0.5879, 0.25, 0.4994, 0.625, 0.552, 0.625, 0.552, 0.6412, 0.4994, 0.6412, 0.4994, 0.6091, 0.552, 0.6091, 0.552, 0.625, 0.4994, 0.625, 0.2494, 0.6409, 0.2494, 0.625, 0.2494, 0.625, 0.2494, 0.6409, 0.4994, 0.5625, 0.552, 0.5625, 0.552, 0.6091, 0.4994, 0.6091, 0.4994, 0.6091, 0.552, 0.6091, 0.552, 0.6091, 0.4994, 0.6091, 0.2494, 0.5625, 0.302, 0.5625, 0.302, 0.6088, 0.2494, 0.6088, 0.575, 0.6412, 0.552, 0.6412, 0.552, 0.6412, 0.575, 0.6412, 0.825, 0.75, 0.802, 0.75, 0.802, 0.75, 0.825, 0.75, 0.575, 0.5, 0.552, 0.5, 0.552, 0.5, 0.575, 0.5, 0.825, 0.75, 0.802, 0.75, 0.802, 0.75, 0.825, 0.75, 0.575, 0.25, 0.552, 0.25, 0.552, 0.25, 0.575, 0.25, 0.575, 0.5, 0.552, 0.5, 0.552, 0.5, 0.575, 0.5, 0.325, 0.5625, 0.302, 0.5625, 0.302, 0.5625, 0.325, 0.5625, 0.325, 0.5625, 0.302, 0.5625, 0.302, 0.5625, 0.325, 0.5625, 0.575, 0.25, 0.552, 0.25, 0.552, 0.25, 0.575, 0.25, 0.4994, 0.25, 0.552, 0.25, 0.552, 0.2875, 0.4994, 0.2875, 0.7494, 0.5371, 0.802, 0.5371, 0.802, 0.7125, 0.7494, 0.7125, 0.7494, 0.7125, 0.802, 0.7125, 0.802, 0.75, 0.7494, 0.75, 0.4994, 0.25, 0.552, 0.25, 0.552, 0.25, 0.4994, 0.25, 0.4994, 0.4629, 0.552, 0.4629, 0.552, 0.5, 0.4994, 0.5, 0.4994, 0.75, 0.552, 0.75, 0.552, 0.75, 0.4994, 0.75, 0.4994, 0.25, 0.552, 0.25, 0.552, 0.25, 0.4994, 0.25, 0.7494, 0.75, 0.802, 0.75, 0.802, 0.75, 0.7494, 0.75, 0.2494, 0.5, 0.302, 0.5, 0.302, 0.5625, 0.2494, 0.5625, 0.2494, 0.6875, 0.302, 0.6875, 0.302, 0.6875, 0.2494, 0.6875, 0.2494, 0.6875, 0.302, 0.6875, 0.302, 0.75, 0.2494, 0.75, 0.4994, 0.6875, 0.552, 0.6875, 0.552, 0.75, 0.4994, 0.75, 0.4994, 0.75, 0.552, 0.75, 0.552, 0.75, 0.4994, 0.75, 0.302, 0.6088, 0.302, 0.625, 0.302, 0.625, 0.302, 0.6088, 0.4994, 0.5, 0.552, 0.5, 0.552, 0.5625, 0.4994, 0.5625, 0.2494, 0.6409, 0.302, 0.6409, 0.302, 0.6875, 0.2494, 0.6875, 0.4994, 0.6412, 0.552, 0.6412, 0.552, 0.6875, 0.4994, 0.6875, 0.2494, 0.6875, 0.302, 0.6875, 0.302, 0.6875, 0.2494, 0.6875, 0.7494, 0.75, 0.802, 0.75, 0.802, 0.75, 0.7494, 0.75, 0.2494, 0.625, 0.302, 0.625, 0.302, 0.6409, 0.2494, 0.6409, 0.2494, 0.6088, 0.302, 0.6088, 0.302, 0.625, 0.2494, 0.625, 0.302, 0.625, 0.302, 0.6409, 0.302, 0.6409, 0.302, 0.625, 0.2494, 0.625, 0.2494, 0.6088, 0.2494, 0.6088, 0.2494, 0.625, 0.302, 0.6409, 0.2494, 0.6409, 0.2494, 0.6409, 0.302, 0.6409, 0.2494, 0.6088, 0.302, 0.6088, 0.302, 0.6088, 0.2494, 0.6088, 0.5879, 0.1088, 0.625, 0.1088, 0.625, 0.125, 0.5879, 0.125, 0.5879, 0.125, 0.625, 0.125, 0.625, 0.1409, 0.5879, 0.1409, 0.5879, 0.1088, 0.625, 0.1088, 0.625, 0.1088, 0.5879, 0.1088, 0.625, 0.638, 0.625, 0.625, 0.625, 0.625, 0.625, 0.638, 0.5879, 0.1409, 0.4125, 0.1409, 0.4125, 0.1409, 0.5879, 0.1409, 0.4125, 0.1409, 0.4125, 0.125, 0.4125, 0.125, 0.4125, 0.1409, 0.5875, 0.9375, 0.625, 0.9375, 0.625, 1.0, 0.5875, 1.0, 0.5875, 0.8588, 0.625, 0.8588, 0.625, 0.875, 0.5875, 0.875, 0.5875, 0.8909, 0.625, 0.8909, 0.625, 0.9375, 0.5875, 0.9375, 0.5875, 0.75, 0.625, 0.75, 0.625, 0.8125, 0.5875, 0.8125, 0.4121, 0.75, 0.5875, 0.75, 0.5875, 0.8125, 0.4121, 0.8125, 0.4121, 0.8909, 0.5875, 0.8909, 0.5875, 0.9375, 0.4121, 0.9375, 0.4121, 0.8588, 0.5875, 0.8588, 0.5875, 0.875, 0.4121, 0.875, 0.4121, 0.9375, 0.5875, 0.9375, 0.5875, 1.0, 0.4121, 1.0, 0.4121, 0.8125, 0.5875, 0.8125, 0.5875, 0.8588, 0.4121, 0.8588, 0.5875, 0.8125, 0.625, 0.8125, 0.625, 0.8588, 0.5875, 0.8588, 0.4121, 0.875, 0.5875, 0.875, 0.5875, 0.8909, 0.4121, 0.8909, 0.5875, 0.875, 0.625, 0.875, 0.625, 0.8909, 0.5875, 0.8909, 0.625, 0.9375, 0.625, 0.9375, 0.625, 0.9375, 0.625, 0.9375, 0.4121, 0.75, 0.5875, 0.75, 0.5875, 0.75, 0.4121, 0.75, 0.375, 0.8588, 0.375, 0.8125, 0.375, 0.8125, 0.375, 0.8588, 0.375, 0.8125, 0.375, 0.8125, 0.375, 0.8125, 0.375, 0.8125, 0.4121, 0.75, 0.375, 0.75, 0.375, 0.75, 0.4121, 0.75, 0.625, 1.0, 0.625, 0.9375, 0.625, 0.9375, 0.625, 1.0, 0.625, 1.0, 0.625, 0.9375, 0.625, 0.9375, 0.625, 1.0, 0.625, 1.0, 0.5875, 1.0, 0.5875, 1.0, 0.625, 1.0, 0.5875, 1.0, 0.5875, 1.0, 0.5875, 1.0, 0.5875, 1.0, 0.5875, 1.0, 0.625, 1.0, 0.625, 1.0, 0.5875, 1.0, 0.5875, 1.0, 0.3883, 1.0, 0.4121, 1.0, 0.5875, 1.0, 0.4121, 0.75, 0.4121, 0.75, 0.4121, 0.75, 0.4121, 0.75, 0.375, 0.875, 0.4121, 0.875, 0.4121, 0.8909, 0.375, 0.8909, 0.375, 0.8125, 0.4121, 0.8125, 0.4121, 0.8588, 0.375, 0.8588, 0.375, 0.9375, 0.4121, 0.9375, 0.4121, 1.0, 0.375, 1.0, 0.375, 0.8588, 0.4121, 0.8588, 0.4121, 0.875, 0.375, 0.875, 0.375, 0.8909, 0.4121, 0.8909, 0.4121, 0.9375, 0.375, 0.9375, 0.375, 0.75, 0.4121, 0.75, 0.4121, 0.8125, 0.375, 0.8125, 0.625, 0.1409, 0.5879, 0.1409, 0.5879, 0.1409, 0.625, 0.1409, 0.4125, 0.1088, 0.5879, 0.1088, 0.5879, 0.1088, 0.4125, 0.1088, 0.4125, 0.125, 0.5879, 0.125, 0.5879, 0.1409, 0.4125, 0.1409, 0.4125, 0.1088, 0.5879, 0.1088, 0.5879, 0.125, 0.4125, 0.125, 0.4994, 0.2875, 0.552, 0.2875, 0.552, 0.4629, 0.4994, 0.4629, 0.7494, 0.5, 0.802, 0.5, 0.802, 0.5371, 0.7494, 0.5371, 0.4125, 0.25, 0.5879, 0.25, 0.5879, 0.25, 0.4125, 0.25, 0.575, 0.5, 0.575, 0.4629, 0.575, 0.4629, 0.575, 0.5, 0.825, 0.7125, 0.825, 0.5113, 0.825, 0.5371, 0.825, 0.7125, 0.825, 0.5, 0.875, 0.5, 0.875, 0.5371, 0.825, 0.5371, 0.575, 0.2875, 0.625, 0.2875, 0.625, 0.4629, 0.575, 0.4629, 0.4125, 0.0625, 0.5879, 0.0625, 0.5879, 0.1088, 0.4125, 0.1088, 0.4237, 0.2875, 0.4994, 0.2875, 0.4994, 0.4629, 0.4237, 0.4629, 0.6737, 0.5, 0.7494, 0.5, 0.7494, 0.5371, 0.6737, 0.5371, 0.625, 0.0, 0.5879, 0.0, 0.5879, 0.0, 0.625, 0.0, 0.375, 0.2875, 0.4237, 0.2875, 0.4237, 0.4629, 0.375, 0.4629, 0.625, 0.5, 0.6737, 0.5, 0.6737, 0.5371, 0.625, 0.5371, 0.4125, 0.0625, 0.5879, 0.0625, 0.5879, 0.0625, 0.4125, 0.0625, 0.4125, 0.1875, 0.5879, 0.1875, 0.5879, 0.1875, 0.4125, 0.1875, 0.625, 0.1875, 0.5879, 0.1875, 0.5879, 0.1875, 0.625, 0.1875, 0.625, 0.1875, 0.5879, 0.1875, 0.5879, 0.1875, 0.625, 0.1875, 0.4125, 0.0625, 0.5879, 0.0625, 0.5879, 0.0625, 0.4125, 0.0625, 0.625, 0.0625, 0.5879, 0.0625, 0.5879, 0.0625, 0.625, 0.0625, 0.375, 1.0, 0.4582, 1.0, 0.4121, 1.0, 0.375, 1.0, 0.375, 1.0, 0.3883, 1.0, 0.4582, 1.0, 0.375, 1.0, 0.825, 0.5, 0.825, 0.5113, 0.825, 0.5832, 0.825, 0.5, 0.802, 0.5, 0.825, 0.5, 0.825, 0.5371, 0.802, 0.5371, 0.825, 0.5, 0.825, 0.5832, 0.825, 0.5371, 0.825, 0.5, 0.4125, 0.1409, 0.5879, 0.1409, 0.5879, 0.1875, 0.4125, 0.1875, 0.5875, 0.75, 0.4619, 0.75, 0.4121, 0.75, 0.5875, 0.75, 0.575, 0.2875, 0.575, 0.4131, 0.575, 0.4629, 0.575, 0.2875, 0.552, 0.2875, 0.575, 0.2875, 0.575, 0.4629, 0.552, 0.4629, 0.5875, 0.75, 0.4121, 0.75, 0.4619, 0.75, 0.5875, 0.75, 0.575, 0.2875, 0.575, 0.4629, 0.575, 0.4131, 0.575, 0.2875, 0.4125, 0.0, 0.5879, 0.0, 0.5879, 0.0625, 0.4125, 0.0625, 0.4125, 0.1875, 0.5879, 0.1875, 0.5879, 0.25, 0.4125, 0.25, 0.375, 0.8125, 0.375, 0.75, 0.375, 0.75, 0.375, 0.8125, 0.375, 1.0, 0.375, 0.9375, 0.375, 0.9375, 0.375, 1.0, 0.5875, 0.75, 0.625, 0.75, 0.625, 0.75, 0.5875, 0.75, 0.625, 0.75, 0.625, 0.8125, 0.625, 0.8125, 0.625, 0.75, 0.3883, 1.0, 0.375, 1.0, 0.375, 1.0, 0.4121, 1.0, 0.625, 1.0, 0.5875, 1.0, 0.5875, 1.0, 0.625, 1.0, 0.625, 0.9375, 0.625, 1.0, 0.625, 1.0, 0.625, 0.9375, 0.375, 0.75, 0.4121, 0.75, 0.4121, 0.75, 0.375, 0.75, 0.375, 0.75, 0.375, 0.8125, 0.375, 0.8125, 0.375, 0.75, 0.625, 0.9375, 0.625, 1.0, 0.625, 1.0, 0.625, 0.9375, 0.5875, 1.0, 0.5875, 1.0, 0.5875, 1.0, 0.5875, 1.0, 0.5875, 0.75, 0.625, 0.75, 0.625, 0.75, 0.5875, 0.75, 0.625, 0.75, 0.5875, 0.75, 0.5875, 0.75, 0.625, 0.75, 0.375, 1.0, 0.375, 0.9375, 0.375, 0.9375, 0.375, 1.0, 0.625, 0.9375, 0.625, 0.9375, 0.625, 0.9375, 0.625, 0.9375, 0.375, 0.8125, 0.375, 0.75, 0.375, 0.75, 0.375, 0.8125, 0.5875, 0.75, 0.5875, 0.75, 0.5875, 0.75, 0.5875, 0.75, 0.4121, 1.0, 0.3883, 1.0, 0.3883, 1.0, 0.4121, 1.0, 0.3883, 1.0, 0.375, 1.0, 0.375, 1.0, 0.3883, 1.0, 0.375, 0.75, 0.4121, 0.75, 0.4121, 0.75, 0.375, 0.75, 0.625, 0.8125, 0.625, 0.8125, 0.625, 0.8125, 0.625, 0.8125, 0.5875, 1.0, 0.625, 1.0, 0.625, 1.0, 0.5875, 1.0, 0.375, 0.9375, 0.375, 0.9375, 0.375, 0.9375, 0.375, 0.9375, 0.375, 0.9375, 0.375, 1.0, 0.375, 1.0, 0.375, 0.9375])
me_cube.materials.append(mat_material)
me_cube.use_remesh_preserve_volume = False
me_cube.use_remesh_preserve_attributes = False
me_cube.use_mirror_vertex_groups = False
me_cube.update()

# ---- objects
ob_cube = bpy.data.objects.new('Cube', me_cube)

# ---- transforms, parenting, visibility, modifiers, constraints
ob_cube.location = (0.0, 0.0, 0.0)
ob_cube.lock_rotations_4d = False
ob_cube.empty_display_type = 'ARROWS'
ob_cube.lineart.crease_threshold = 0.0

# ---- collection membership
col_collection.objects.link(ob_cube)

# ---- scene / render settings (as saved in the file)
scene.frame_start = 1; scene.frame_end = 250; scene.frame_set(1)
scene.render.engine = 'BLENDER_EEVEE_NEXT'
scene.cycles.use_denoising = False
scene.cycles.samples = 128
scene.cycles.sampling_pattern = 'TABULATED_SOBOL'
scene.cycles.use_adaptive_sampling = False
scene.cycles.use_light_tree = False
scene.view_settings.view_transform = 'Filmic'
bpy.context.view_layer.update()

# ---- added for rendering (the .blend has no active camera and no usable light): camera, sun
cam_auto = bpy.data.cameras.new('AutoCamera')
cam_auto.lens = 50.0
cam_auto.sensor_width = 36.0
cam_auto.clip_end = 1000.0
ob_auto_camera = bpy.data.objects.new('AutoCamera', cam_auto)
scene.collection.objects.link(ob_auto_camera)
ob_auto_camera.location = (2.66488, -3.18572, 2.10263)
ob_auto_camera.rotation_euler = (1.09748, -7.21219e-08, 0.694738)
scene.camera = ob_auto_camera
light_auto_sun = bpy.data.lights.new('AutoSun', 'SUN')
light_auto_sun.energy = 3.0
light_auto_sun.angle = 0.0523599
ob_auto_sun = bpy.data.objects.new('AutoSun', light_auto_sun)
scene.collection.objects.link(ob_auto_sun)
ob_auto_sun.rotation_euler = (0.872665, 0.174533, 0.523599)
bpy.context.view_layer.update()
